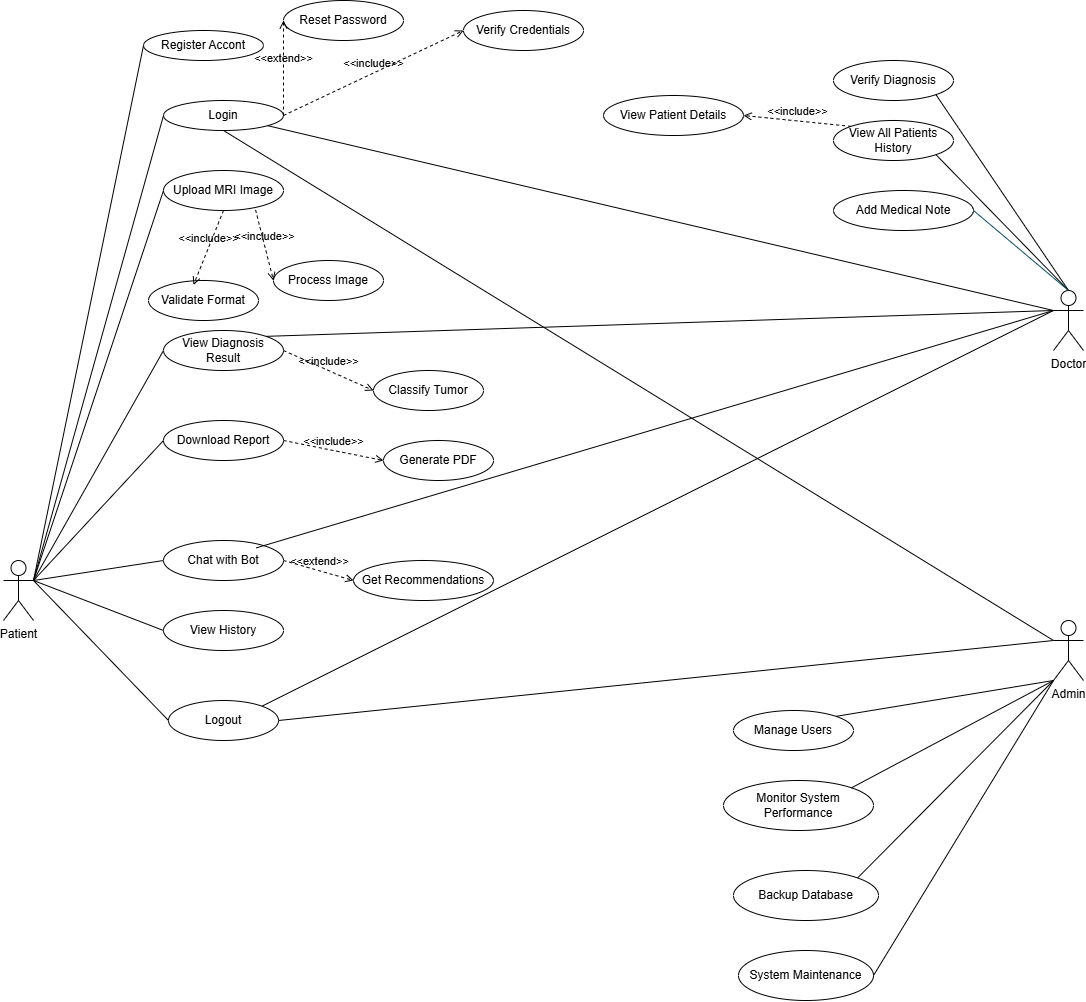

The diagram above was exported from draw.io. Its source (the exported page's mxGraphModel, read from the mxfile embedded in the PNG):
<mxGraphModel dx="1769" dy="1174" grid="1" gridSize="10" guides="1" tooltips="1" connect="1" arrows="1" fold="1" page="0" pageScale="1" pageWidth="850" pageHeight="1100" background="light-dark(#FFFFFF,#121212)" math="0" shadow="0">
  <root>
    <mxCell id="0" />
    <mxCell id="1" parent="0" />
    <mxCell id="T6zplZznHjJR1qLrjEUW-1" parent="1" style="shape=umlActor;verticalLabelPosition=bottom;verticalAlign=top;html=1;outlineConnect=0;" value="Admin" vertex="1">
      <mxGeometry height="60" width="30" x="1020" y="380" as="geometry" />
    </mxCell>
    <mxCell id="T6zplZznHjJR1qLrjEUW-2" parent="1" style="shape=umlActor;verticalLabelPosition=bottom;verticalAlign=top;html=1;outlineConnect=0;" value="Doctor" vertex="1">
      <mxGeometry height="60" width="30" x="1020" y="50" as="geometry" />
    </mxCell>
    <mxCell id="T6zplZznHjJR1qLrjEUW-3" parent="1" style="shape=umlActor;verticalLabelPosition=bottom;verticalAlign=top;html=1;outlineConnect=0;" value="Patient" vertex="1">
      <mxGeometry height="60" width="30" x="-30" y="320" as="geometry" />
    </mxCell>
    <mxCell id="T6zplZznHjJR1qLrjEUW-8" parent="1" style="ellipse;whiteSpace=wrap;html=1;" value="Register Accont" vertex="1">
      <mxGeometry height="30" width="120" x="110" y="-210" as="geometry" />
    </mxCell>
    <mxCell id="T6zplZznHjJR1qLrjEUW-9" parent="1" style="ellipse;whiteSpace=wrap;html=1;" value="Logout" vertex="1">
      <mxGeometry height="40" width="110" x="135" y="460" as="geometry" />
    </mxCell>
    <mxCell id="T6zplZznHjJR1qLrjEUW-10" parent="1" style="ellipse;whiteSpace=wrap;html=1;" value="Login" vertex="1">
      <mxGeometry height="30" width="120" x="130" y="-140" as="geometry" />
    </mxCell>
    <mxCell id="T6zplZznHjJR1qLrjEUW-11" edge="1" parent="1" source="T6zplZznHjJR1qLrjEUW-3" style="endArrow=none;html=1;rounded=0;entryX=0;entryY=0.5;entryDx=0;entryDy=0;exitX=1;exitY=0.3333333333333333;exitDx=0;exitDy=0;exitPerimeter=0;" target="T6zplZznHjJR1qLrjEUW-9" value="">
      <mxGeometry height="50" relative="1" width="50" as="geometry">
        <mxPoint x="160" y="183" as="sourcePoint" />
        <mxPoint x="450" y="323" as="targetPoint" />
      </mxGeometry>
    </mxCell>
    <mxCell id="T6zplZznHjJR1qLrjEUW-12" edge="1" parent="1" source="T6zplZznHjJR1qLrjEUW-3" style="endArrow=none;html=1;rounded=0;entryX=0;entryY=0.5;entryDx=0;entryDy=0;exitX=1;exitY=0.3333333333333333;exitDx=0;exitDy=0;exitPerimeter=0;" target="T6zplZznHjJR1qLrjEUW-10" value="">
      <mxGeometry height="50" relative="1" width="50" as="geometry">
        <mxPoint x="160" y="183" as="sourcePoint" />
        <mxPoint x="450" y="323" as="targetPoint" />
      </mxGeometry>
    </mxCell>
    <mxCell id="T6zplZznHjJR1qLrjEUW-13" edge="1" parent="1" source="T6zplZznHjJR1qLrjEUW-3" style="endArrow=none;html=1;rounded=0;exitX=1;exitY=0.3333333333333333;exitDx=0;exitDy=0;exitPerimeter=0;entryX=0;entryY=0.5;entryDx=0;entryDy=0;" target="T6zplZznHjJR1qLrjEUW-8" value="">
      <mxGeometry height="50" relative="1" width="50" as="geometry">
        <mxPoint x="400" y="373" as="sourcePoint" />
        <mxPoint x="450" y="323" as="targetPoint" />
      </mxGeometry>
    </mxCell>
    <mxCell id="T6zplZznHjJR1qLrjEUW-15" parent="1" style="ellipse;whiteSpace=wrap;html=1;" value="Verify Credentials" vertex="1">
      <mxGeometry height="40" width="120" x="430" y="-230" as="geometry" />
    </mxCell>
    <mxCell id="T6zplZznHjJR1qLrjEUW-16" parent="1" style="ellipse;whiteSpace=wrap;html=1;" value="Upload MRI Image" vertex="1">
      <mxGeometry height="40" width="120" x="130" y="-70" as="geometry" />
    </mxCell>
    <mxCell id="T6zplZznHjJR1qLrjEUW-17" parent="1" style="ellipse;whiteSpace=wrap;html=1;" value="View Diagnosis Result" vertex="1">
      <mxGeometry height="40" width="120" x="130" y="90" as="geometry" />
    </mxCell>
    <mxCell id="T6zplZznHjJR1qLrjEUW-19" parent="1" style="ellipse;whiteSpace=wrap;html=1;" value="Download Report" vertex="1">
      <mxGeometry height="40" width="120" x="130" y="180" as="geometry" />
    </mxCell>
    <mxCell id="T6zplZznHjJR1qLrjEUW-20" parent="1" style="ellipse;whiteSpace=wrap;html=1;" value="Chat with Bot" vertex="1">
      <mxGeometry height="40" width="120" x="130" y="300" as="geometry" />
    </mxCell>
    <mxCell id="T6zplZznHjJR1qLrjEUW-21" parent="1" style="ellipse;whiteSpace=wrap;html=1;" value="View History" vertex="1">
      <mxGeometry height="40" width="120" x="130" y="370" as="geometry" />
    </mxCell>
    <mxCell id="T6zplZznHjJR1qLrjEUW-22" parent="1" style="ellipse;whiteSpace=wrap;html=1;" value="View All Patients History" vertex="1">
      <mxGeometry height="40" width="120" x="800" y="-120" as="geometry" />
    </mxCell>
    <mxCell id="T6zplZznHjJR1qLrjEUW-23" parent="1" style="ellipse;whiteSpace=wrap;html=1;" value="View Patient Details" vertex="1">
      <mxGeometry height="40" width="140" x="570" y="-145" as="geometry" />
    </mxCell>
    <mxCell id="T6zplZznHjJR1qLrjEUW-24" parent="1" style="ellipse;whiteSpace=wrap;html=1;" value="Manage Users" vertex="1">
      <mxGeometry height="40" width="120" x="700" y="470" as="geometry" />
    </mxCell>
    <mxCell id="T6zplZznHjJR1qLrjEUW-25" parent="1" style="ellipse;whiteSpace=wrap;html=1;" value="Verify Diagnosis" vertex="1">
      <mxGeometry height="40" width="120" x="800" y="-180" as="geometry" />
    </mxCell>
    <mxCell id="T6zplZznHjJR1qLrjEUW-27" parent="1" style="ellipse;whiteSpace=wrap;html=1;" value="Validate Format" vertex="1">
      <mxGeometry height="40" width="110" x="115" y="40" as="geometry" />
    </mxCell>
    <mxCell id="T6zplZznHjJR1qLrjEUW-28" parent="1" style="ellipse;whiteSpace=wrap;html=1;" value="Process Image" vertex="1">
      <mxGeometry height="40" width="110" x="240" y="20" as="geometry" />
    </mxCell>
    <mxCell id="T6zplZznHjJR1qLrjEUW-29" parent="1" style="ellipse;whiteSpace=wrap;html=1;" value="Classify Tumor" vertex="1">
      <mxGeometry height="40" width="110" x="340" y="130" as="geometry" />
    </mxCell>
    <mxCell id="T6zplZznHjJR1qLrjEUW-31" parent="1" style="ellipse;whiteSpace=wrap;html=1;" value="Generate PDF" vertex="1">
      <mxGeometry height="40" width="110" x="350" y="200" as="geometry" />
    </mxCell>
    <mxCell id="T6zplZznHjJR1qLrjEUW-33" parent="1" style="ellipse;whiteSpace=wrap;html=1;" value="Add Medical Note" vertex="1">
      <mxGeometry height="40" width="140" x="800" y="-50" as="geometry" />
    </mxCell>
    <mxCell id="T6zplZznHjJR1qLrjEUW-36" parent="1" style="ellipse;whiteSpace=wrap;html=1;" value="Get Recommendations" vertex="1">
      <mxGeometry height="40" width="140" x="320" y="320" as="geometry" />
    </mxCell>
    <mxCell id="T6zplZznHjJR1qLrjEUW-38" edge="1" parent="1" source="T6zplZznHjJR1qLrjEUW-10" style="html=1;verticalAlign=bottom;labelBackgroundColor=none;endArrow=open;endFill=0;dashed=1;rounded=0;exitX=1;exitY=0.5;exitDx=0;exitDy=0;entryX=0;entryY=0.5;entryDx=0;entryDy=0;" target="T6zplZznHjJR1qLrjEUW-15" value="&amp;lt;&amp;lt;include&amp;gt;&amp;gt;">
      <mxGeometry relative="1" width="160" as="geometry">
        <mxPoint x="410" y="390" as="sourcePoint" />
        <mxPoint x="570" y="390" as="targetPoint" />
      </mxGeometry>
    </mxCell>
    <mxCell id="T6zplZznHjJR1qLrjEUW-39" edge="1" parent="1" source="T6zplZznHjJR1qLrjEUW-16" style="html=1;verticalAlign=bottom;labelBackgroundColor=none;endArrow=open;endFill=0;dashed=1;rounded=0;exitX=0.5;exitY=1;exitDx=0;exitDy=0;entryX=0.409;entryY=0.112;entryDx=0;entryDy=0;entryPerimeter=0;" target="T6zplZznHjJR1qLrjEUW-27" value="&amp;lt;&amp;lt;include&amp;gt;&amp;gt;">
      <mxGeometry relative="1" width="160" as="geometry">
        <mxPoint x="410" y="390" as="sourcePoint" />
        <mxPoint x="570" y="390" as="targetPoint" />
      </mxGeometry>
    </mxCell>
    <mxCell id="T6zplZznHjJR1qLrjEUW-40" edge="1" parent="1" source="T6zplZznHjJR1qLrjEUW-16" style="html=1;verticalAlign=bottom;labelBackgroundColor=none;endArrow=open;endFill=0;dashed=1;rounded=0;exitX=0.767;exitY=0.984;exitDx=0;exitDy=0;entryX=0;entryY=0.5;entryDx=0;entryDy=0;exitPerimeter=0;" target="T6zplZznHjJR1qLrjEUW-28" value="&amp;lt;&amp;lt;include&amp;gt;&amp;gt;">
      <mxGeometry relative="1" width="160" as="geometry">
        <mxPoint x="410" y="390" as="sourcePoint" />
        <mxPoint x="570" y="390" as="targetPoint" />
      </mxGeometry>
    </mxCell>
    <mxCell id="T6zplZznHjJR1qLrjEUW-41" edge="1" parent="1" source="T6zplZznHjJR1qLrjEUW-17" style="html=1;verticalAlign=bottom;labelBackgroundColor=none;endArrow=open;endFill=0;dashed=1;rounded=0;exitX=1;exitY=0.5;exitDx=0;exitDy=0;entryX=0;entryY=0.5;entryDx=0;entryDy=0;" target="T6zplZznHjJR1qLrjEUW-29" value="&amp;lt;&amp;lt;include&amp;gt;&amp;gt;">
      <mxGeometry relative="1" width="160" as="geometry">
        <mxPoint x="410" y="390" as="sourcePoint" />
        <mxPoint x="570" y="390" as="targetPoint" />
      </mxGeometry>
    </mxCell>
    <mxCell id="T6zplZznHjJR1qLrjEUW-42" edge="1" parent="1" source="T6zplZznHjJR1qLrjEUW-19" style="html=1;verticalAlign=bottom;labelBackgroundColor=none;endArrow=open;endFill=0;dashed=1;rounded=0;exitX=1;exitY=0.5;exitDx=0;exitDy=0;entryX=0;entryY=0.5;entryDx=0;entryDy=0;" target="T6zplZznHjJR1qLrjEUW-31" value="&amp;lt;&amp;lt;include&amp;gt;&amp;gt;">
      <mxGeometry relative="1" width="160" as="geometry">
        <mxPoint x="410" y="390" as="sourcePoint" />
        <mxPoint x="570" y="390" as="targetPoint" />
      </mxGeometry>
    </mxCell>
    <mxCell id="T6zplZznHjJR1qLrjEUW-47" edge="1" parent="1" source="T6zplZznHjJR1qLrjEUW-20" style="html=1;verticalAlign=bottom;labelBackgroundColor=none;endArrow=open;endFill=0;dashed=1;rounded=0;exitX=1;exitY=0.5;exitDx=0;exitDy=0;entryX=0;entryY=0.5;entryDx=0;entryDy=0;" target="T6zplZznHjJR1qLrjEUW-36" value="&amp;lt;&amp;lt;extend&amp;gt;&amp;gt;">
      <mxGeometry relative="1" width="160" as="geometry">
        <mxPoint x="880" y="590" as="sourcePoint" />
        <mxPoint x="1040" y="590" as="targetPoint" />
      </mxGeometry>
    </mxCell>
    <mxCell id="T6zplZznHjJR1qLrjEUW-51" parent="1" style="ellipse;whiteSpace=wrap;html=1;" value="Reset Password" vertex="1">
      <mxGeometry height="40" width="120" x="250" y="-240" as="geometry" />
    </mxCell>
    <mxCell id="T6zplZznHjJR1qLrjEUW-52" edge="1" parent="1" source="T6zplZznHjJR1qLrjEUW-10" style="html=1;verticalAlign=bottom;labelBackgroundColor=none;endArrow=open;endFill=0;dashed=1;rounded=0;exitX=1;exitY=0.5;exitDx=0;exitDy=0;entryX=0;entryY=0.5;entryDx=0;entryDy=0;" target="T6zplZznHjJR1qLrjEUW-51" value="&amp;lt;&amp;lt;extend&amp;gt;&amp;gt;">
      <mxGeometry relative="1" width="160" as="geometry">
        <mxPoint x="530" y="370" as="sourcePoint" />
        <mxPoint x="690" y="370" as="targetPoint" />
      </mxGeometry>
    </mxCell>
    <mxCell id="T6zplZznHjJR1qLrjEUW-53" edge="1" parent="1" source="T6zplZznHjJR1qLrjEUW-2" style="endArrow=none;html=1;rounded=0;entryX=1;entryY=1;entryDx=0;entryDy=0;exitX=0;exitY=0.3333333333333333;exitDx=0;exitDy=0;exitPerimeter=0;" target="T6zplZznHjJR1qLrjEUW-10" value="">
      <mxGeometry height="50" relative="1" width="50" as="geometry">
        <mxPoint x="1050" y="70" as="sourcePoint" />
        <mxPoint x="160" y="60" as="targetPoint" />
      </mxGeometry>
    </mxCell>
    <mxCell id="T6zplZznHjJR1qLrjEUW-57" edge="1" parent="1" source="T6zplZznHjJR1qLrjEUW-1" style="endArrow=none;html=1;rounded=0;entryX=1;entryY=0.5;entryDx=0;entryDy=0;exitX=0;exitY=0.3333333333333333;exitDx=0;exitDy=0;exitPerimeter=0;" target="T6zplZznHjJR1qLrjEUW-9" value="">
      <mxGeometry height="50" relative="1" width="50" as="geometry">
        <mxPoint x="970" y="400" as="sourcePoint" />
        <mxPoint x="630" y="340" as="targetPoint" />
      </mxGeometry>
    </mxCell>
    <mxCell id="T6zplZznHjJR1qLrjEUW-58" edge="1" parent="1" source="T6zplZznHjJR1qLrjEUW-1" style="endArrow=none;html=1;rounded=0;exitX=0;exitY=0.3333333333333333;exitDx=0;exitDy=0;exitPerimeter=0;entryX=0.5;entryY=1;entryDx=0;entryDy=0;" target="T6zplZznHjJR1qLrjEUW-10" value="">
      <mxGeometry height="50" relative="1" width="50" as="geometry">
        <mxPoint x="580" y="390" as="sourcePoint" />
        <mxPoint x="630" y="340" as="targetPoint" />
      </mxGeometry>
    </mxCell>
    <mxCell id="T6zplZznHjJR1qLrjEUW-59" edge="1" parent="1" source="T6zplZznHjJR1qLrjEUW-2" style="endArrow=none;html=1;rounded=0;exitX=0;exitY=0.3333333333333333;exitDx=0;exitDy=0;exitPerimeter=0;entryX=1;entryY=0;entryDx=0;entryDy=0;" target="T6zplZznHjJR1qLrjEUW-9" value="">
      <mxGeometry height="50" relative="1" width="50" as="geometry">
        <mxPoint x="580" y="390" as="sourcePoint" />
        <mxPoint x="630" y="340" as="targetPoint" />
      </mxGeometry>
    </mxCell>
    <mxCell id="T6zplZznHjJR1qLrjEUW-60" edge="1" parent="1" source="T6zplZznHjJR1qLrjEUW-22" style="html=1;verticalAlign=bottom;labelBackgroundColor=none;endArrow=open;endFill=0;dashed=1;rounded=0;exitX=0;exitY=0;exitDx=0;exitDy=0;entryX=1;entryY=0.5;entryDx=0;entryDy=0;" target="T6zplZznHjJR1qLrjEUW-23" value="&amp;lt;&amp;lt;include&amp;gt;&amp;gt;">
      <mxGeometry relative="1" width="160" as="geometry">
        <mxPoint x="740" y="560" as="sourcePoint" />
        <mxPoint x="990" y="-110" as="targetPoint" />
      </mxGeometry>
    </mxCell>
    <mxCell id="T6zplZznHjJR1qLrjEUW-76" edge="1" parent="1" source="T6zplZznHjJR1qLrjEUW-1" style="endArrow=none;html=1;rounded=0;entryX=1;entryY=0;entryDx=0;entryDy=0;exitX=0;exitY=1;exitDx=0;exitDy=0;exitPerimeter=0;" target="T6zplZznHjJR1qLrjEUW-24" value="">
      <mxGeometry height="50" relative="1" width="50" as="geometry">
        <mxPoint x="670" y="460" as="sourcePoint" />
        <mxPoint x="270" y="730" as="targetPoint" />
      </mxGeometry>
    </mxCell>
    <mxCell id="T6zplZznHjJR1qLrjEUW-78" parent="1" style="ellipse;whiteSpace=wrap;html=1;" value="Monitor System Performance" vertex="1">
      <mxGeometry height="50" width="150" x="690" y="540" as="geometry" />
    </mxCell>
    <mxCell id="T6zplZznHjJR1qLrjEUW-83" parent="1" style="ellipse;whiteSpace=wrap;html=1;" value="Backup Database" vertex="1">
      <mxGeometry height="50" width="145" x="700" y="630" as="geometry" />
    </mxCell>
    <mxCell id="T6zplZznHjJR1qLrjEUW-86" parent="1" style="ellipse;whiteSpace=wrap;html=1;" value="System Maintenance" vertex="1">
      <mxGeometry height="50" width="135" x="705" y="710" as="geometry" />
    </mxCell>
    <mxCell id="T6zplZznHjJR1qLrjEUW-87" edge="1" parent="1" source="T6zplZznHjJR1qLrjEUW-1" style="endArrow=none;html=1;rounded=0;entryX=1;entryY=0.5;entryDx=0;entryDy=0;exitX=0;exitY=1;exitDx=0;exitDy=0;exitPerimeter=0;" target="T6zplZznHjJR1qLrjEUW-86" value="">
      <mxGeometry height="50" relative="1" width="50" as="geometry">
        <mxPoint x="540" y="590" as="sourcePoint" />
        <mxPoint x="580" y="850" as="targetPoint" />
      </mxGeometry>
    </mxCell>
    <mxCell id="T6zplZznHjJR1qLrjEUW-88" edge="1" parent="1" source="T6zplZznHjJR1qLrjEUW-1" style="endArrow=none;html=1;rounded=0;entryX=1;entryY=0;entryDx=0;entryDy=0;exitX=0;exitY=1;exitDx=0;exitDy=0;exitPerimeter=0;" target="T6zplZznHjJR1qLrjEUW-83" value="">
      <mxGeometry height="50" relative="1" width="50" as="geometry">
        <mxPoint x="600" y="540" as="sourcePoint" />
        <mxPoint x="580" y="850" as="targetPoint" />
      </mxGeometry>
    </mxCell>
    <mxCell id="T6zplZznHjJR1qLrjEUW-90" edge="1" parent="1" source="T6zplZznHjJR1qLrjEUW-1" style="endArrow=none;html=1;rounded=0;entryX=1;entryY=0;entryDx=0;entryDy=0;exitX=0;exitY=1;exitDx=0;exitDy=0;exitPerimeter=0;" target="T6zplZznHjJR1qLrjEUW-78" value="">
      <mxGeometry height="50" relative="1" width="50" as="geometry">
        <mxPoint x="650" y="500" as="sourcePoint" />
        <mxPoint x="580" y="850" as="targetPoint" />
      </mxGeometry>
    </mxCell>
    <mxCell id="T6zplZznHjJR1qLrjEUW-91" edge="1" parent="1" source="T6zplZznHjJR1qLrjEUW-22" style="endArrow=none;html=1;rounded=0;exitX=1;exitY=1;exitDx=0;exitDy=0;entryX=0.5;entryY=0;entryDx=0;entryDy=0;entryPerimeter=0;" target="T6zplZznHjJR1qLrjEUW-2" value="">
      <mxGeometry height="50" relative="1" width="50" as="geometry">
        <mxPoint x="680" y="610" as="sourcePoint" />
        <mxPoint x="1040" y="20" as="targetPoint" />
      </mxGeometry>
    </mxCell>
    <mxCell id="T6zplZznHjJR1qLrjEUW-92" edge="1" parent="1" source="T6zplZznHjJR1qLrjEUW-3" style="endArrow=none;html=1;rounded=0;exitX=1;exitY=0.3333333333333333;exitDx=0;exitDy=0;exitPerimeter=0;entryX=0;entryY=0.5;entryDx=0;entryDy=0;" target="T6zplZznHjJR1qLrjEUW-16" value="">
      <mxGeometry height="50" relative="1" width="50" as="geometry">
        <mxPoint x="310" y="310" as="sourcePoint" />
        <mxPoint x="680" y="410" as="targetPoint" />
      </mxGeometry>
    </mxCell>
    <mxCell id="T6zplZznHjJR1qLrjEUW-93" edge="1" parent="1" source="T6zplZznHjJR1qLrjEUW-3" style="endArrow=none;html=1;rounded=0;exitX=1;exitY=0.3333333333333333;exitDx=0;exitDy=0;exitPerimeter=0;entryX=0;entryY=0.5;entryDx=0;entryDy=0;" target="T6zplZznHjJR1qLrjEUW-17" value="">
      <mxGeometry height="50" relative="1" width="50" as="geometry">
        <mxPoint x="190" y="240" as="sourcePoint" />
        <mxPoint x="680" y="410" as="targetPoint" />
      </mxGeometry>
    </mxCell>
    <mxCell id="T6zplZznHjJR1qLrjEUW-95" edge="1" parent="1" source="T6zplZznHjJR1qLrjEUW-3" style="endArrow=none;html=1;rounded=0;exitX=1;exitY=0.3333333333333333;exitDx=0;exitDy=0;exitPerimeter=0;entryX=0;entryY=0.5;entryDx=0;entryDy=0;" target="T6zplZznHjJR1qLrjEUW-20" value="">
      <mxGeometry height="50" relative="1" width="50" as="geometry">
        <mxPoint x="200" y="210" as="sourcePoint" />
        <mxPoint x="680" y="410" as="targetPoint" />
      </mxGeometry>
    </mxCell>
    <mxCell id="T6zplZznHjJR1qLrjEUW-96" edge="1" parent="1" source="T6zplZznHjJR1qLrjEUW-3" style="endArrow=none;html=1;rounded=0;exitX=1;exitY=0.3333333333333333;exitDx=0;exitDy=0;exitPerimeter=0;entryX=0;entryY=0.5;entryDx=0;entryDy=0;" target="T6zplZznHjJR1qLrjEUW-19" value="">
      <mxGeometry height="50" relative="1" width="50" as="geometry">
        <mxPoint x="330" y="270" as="sourcePoint" />
        <mxPoint x="680" y="410" as="targetPoint" />
      </mxGeometry>
    </mxCell>
    <mxCell id="T6zplZznHjJR1qLrjEUW-98" edge="1" parent="1" source="T6zplZznHjJR1qLrjEUW-3" style="endArrow=none;html=1;rounded=0;exitX=1;exitY=0.3333333333333333;exitDx=0;exitDy=0;exitPerimeter=0;entryX=0;entryY=0.5;entryDx=0;entryDy=0;" target="T6zplZznHjJR1qLrjEUW-21" value="">
      <mxGeometry height="50" relative="1" width="50" as="geometry">
        <mxPoint x="630" y="450" as="sourcePoint" />
        <mxPoint x="680" y="400" as="targetPoint" />
      </mxGeometry>
    </mxCell>
    <mxCell id="T6zplZznHjJR1qLrjEUW-99" edge="1" parent="1" source="T6zplZznHjJR1qLrjEUW-2" style="endArrow=none;html=1;rounded=0;exitX=0;exitY=0.3333333333333333;exitDx=0;exitDy=0;exitPerimeter=0;entryX=0.772;entryY=0.185;entryDx=0;entryDy=0;entryPerimeter=0;" target="T6zplZznHjJR1qLrjEUW-20" value="">
      <mxGeometry height="50" relative="1" width="50" as="geometry">
        <mxPoint x="160" y="340" as="sourcePoint" />
        <mxPoint x="580" y="370" as="targetPoint" />
      </mxGeometry>
    </mxCell>
    <mxCell id="T6zplZznHjJR1qLrjEUW-101" edge="1" parent="1" source="T6zplZznHjJR1qLrjEUW-2" style="endArrow=none;html=1;rounded=0;entryX=1;entryY=1;entryDx=0;entryDy=0;exitX=0.5;exitY=0;exitDx=0;exitDy=0;exitPerimeter=0;" target="T6zplZznHjJR1qLrjEUW-25" value="">
      <mxGeometry height="50" relative="1" width="50" as="geometry">
        <mxPoint x="1060" as="sourcePoint" />
        <mxPoint x="580" y="410" as="targetPoint" />
      </mxGeometry>
    </mxCell>
    <mxCell id="T6zplZznHjJR1qLrjEUW-102" edge="1" parent="1" source="T6zplZznHjJR1qLrjEUW-2" style="endArrow=none;html=1;rounded=0;entryX=1;entryY=0;entryDx=0;entryDy=0;exitX=0;exitY=0.3333333333333333;exitDx=0;exitDy=0;exitPerimeter=0;" target="T6zplZznHjJR1qLrjEUW-17" value="">
      <mxGeometry height="50" relative="1" width="50" as="geometry">
        <mxPoint x="770" y="40" as="sourcePoint" />
        <mxPoint x="580" y="400" as="targetPoint" />
      </mxGeometry>
    </mxCell>
    <mxCell id="vNVj8eN053e4tdZjkDxR-5" edge="1" parent="1" source="T6zplZznHjJR1qLrjEUW-2" style="endArrow=none;html=1;rounded=0;strokeColor=#0B4D6A;entryX=1;entryY=0.5;entryDx=0;entryDy=0;exitX=0.5;exitY=0;exitDx=0;exitDy=0;exitPerimeter=0;" target="T6zplZznHjJR1qLrjEUW-33" value="">
      <mxGeometry height="50" relative="1" width="50" as="geometry">
        <mxPoint x="1028" y="56" as="sourcePoint" />
        <mxPoint x="1160" y="270" as="targetPoint" />
      </mxGeometry>
    </mxCell>
  </root>
</mxGraphModel>